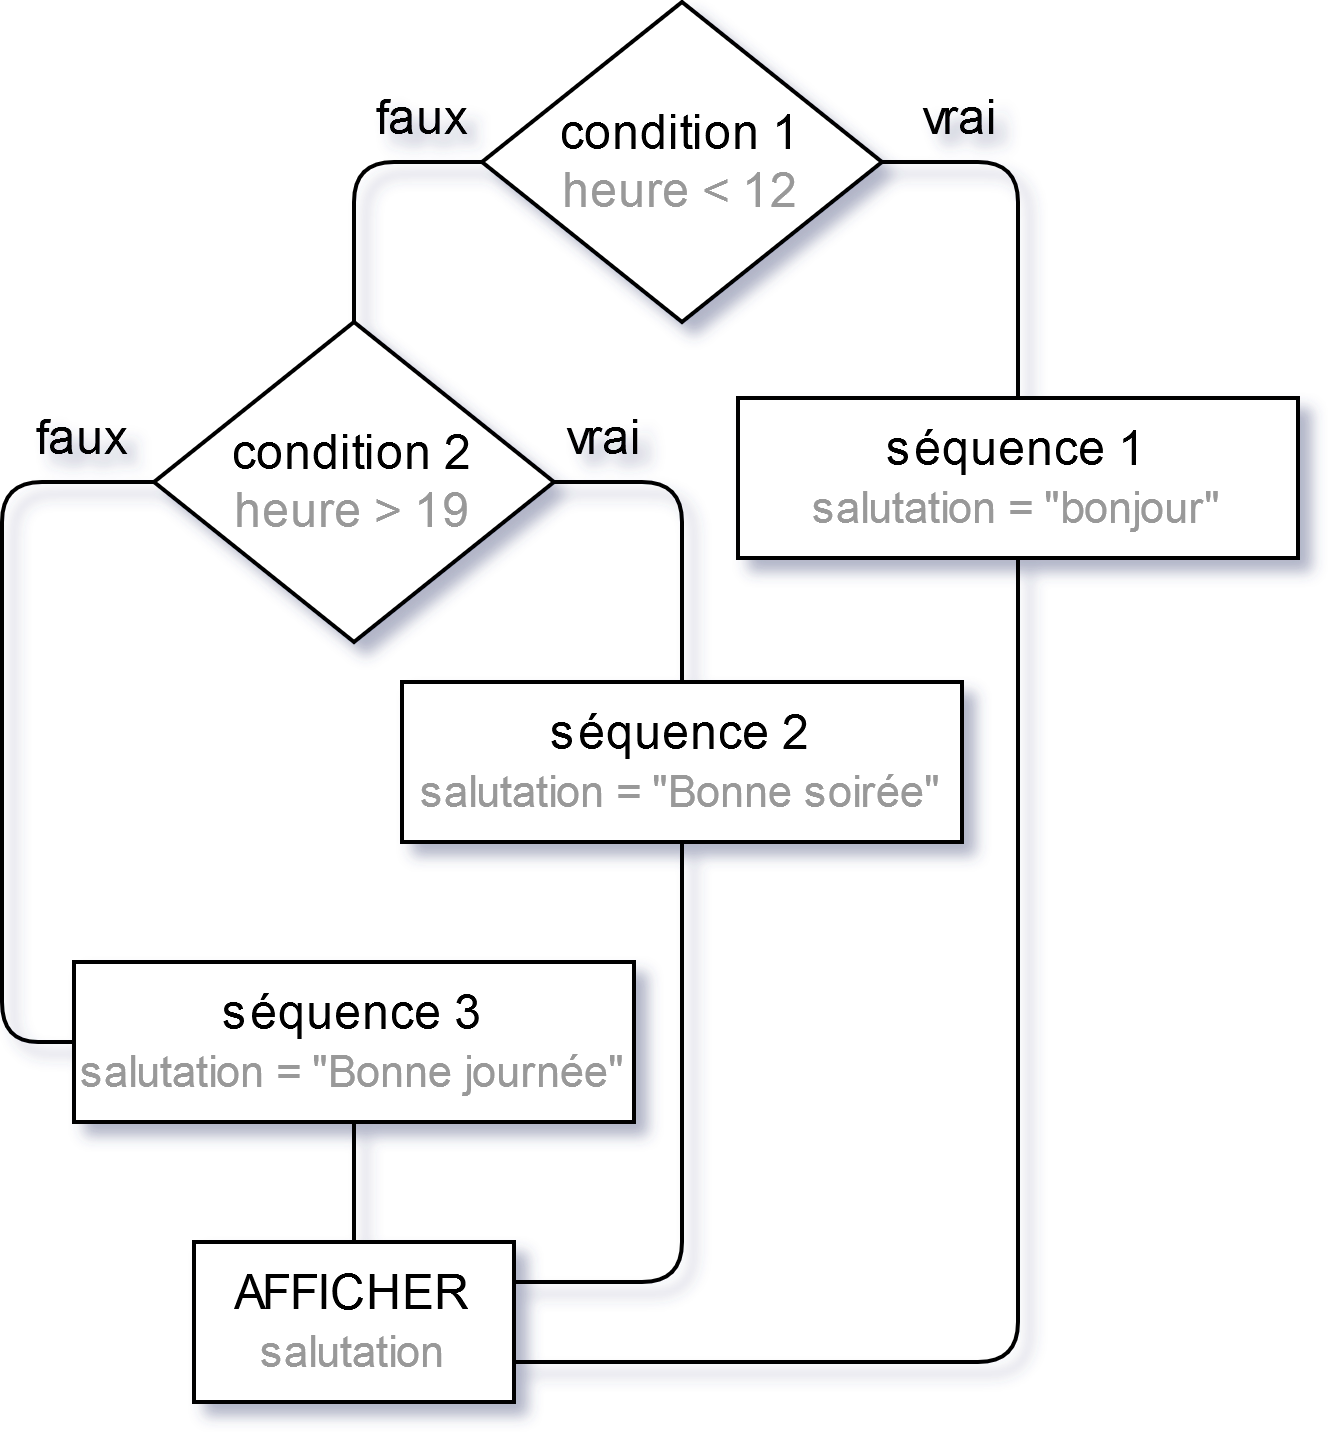

The diagram above was exported from draw.io. Its source (the exported page's mxGraphModel, read from the mxfile embedded in the PNG):
<mxGraphModel dx="1422" dy="831" grid="1" gridSize="10" guides="1" tooltips="1" connect="1" arrows="1" fold="1" page="1" pageScale="1" pageWidth="827" pageHeight="1169" math="0" shadow="1">
  <root>
    <mxCell id="0" />
    <mxCell id="1" parent="0" />
    <mxCell id="4bXPiwV6Js-99yKGBt36-2" value="condition 1&lt;br&gt;&lt;font color=&quot;#999999&quot;&gt;heure &amp;lt; 12&lt;/font&gt;" style="rhombus;whiteSpace=wrap;html=1;" parent="1" vertex="1">
      <mxGeometry x="350" y="60" width="100" height="80" as="geometry" />
    </mxCell>
    <mxCell id="4bXPiwV6Js-99yKGBt36-3" value="séquence 1&lt;br&gt;&lt;font style=&quot;font-size: 11px&quot; color=&quot;#999999&quot;&gt;salutation = &quot;bonjour&quot;&lt;/font&gt;" style="rounded=0;whiteSpace=wrap;html=1;" parent="1" vertex="1">
      <mxGeometry x="414" y="159" width="140" height="40" as="geometry" />
    </mxCell>
    <mxCell id="4bXPiwV6Js-99yKGBt36-5" value="faux" style="text;html=1;strokeColor=none;fillColor=none;align=center;verticalAlign=middle;whiteSpace=wrap;rounded=0;" parent="1" vertex="1">
      <mxGeometry x="315" y="79" width="40" height="20" as="geometry" />
    </mxCell>
    <mxCell id="4bXPiwV6Js-99yKGBt36-7" value="vrai" style="text;html=1;strokeColor=none;fillColor=none;align=center;verticalAlign=middle;whiteSpace=wrap;rounded=0;" parent="1" vertex="1">
      <mxGeometry x="450" y="79" width="40" height="20" as="geometry" />
    </mxCell>
    <mxCell id="4bXPiwV6Js-99yKGBt36-8" value="séquence 3&lt;br&gt;&lt;font style=&quot;font-size: 11px&quot; color=&quot;#999999&quot;&gt;salutation = &quot;Bonne journée&quot;&lt;/font&gt;" style="rounded=0;whiteSpace=wrap;html=1;" parent="1" vertex="1">
      <mxGeometry x="248" y="300" width="140" height="40" as="geometry" />
    </mxCell>
    <mxCell id="4bXPiwV6Js-99yKGBt36-11" value="AFFICHER&lt;br&gt;&lt;font style=&quot;font-size: 11px&quot; color=&quot;#999999&quot;&gt;salutation&lt;/font&gt;" style="rounded=0;whiteSpace=wrap;html=1;" parent="1" vertex="1">
      <mxGeometry x="278" y="370" width="80" height="40" as="geometry" />
    </mxCell>
    <mxCell id="4bXPiwV6Js-99yKGBt36-17" value="condition 2&lt;br&gt;&lt;font color=&quot;#999999&quot;&gt;heure &amp;gt; 19&lt;/font&gt;" style="rhombus;whiteSpace=wrap;html=1;" parent="1" vertex="1">
      <mxGeometry x="268" y="140" width="100" height="80" as="geometry" />
    </mxCell>
    <mxCell id="4bXPiwV6Js-99yKGBt36-19" value="faux" style="text;html=1;strokeColor=none;fillColor=none;align=center;verticalAlign=middle;whiteSpace=wrap;rounded=0;" parent="1" vertex="1">
      <mxGeometry x="230" y="159" width="40" height="20" as="geometry" />
    </mxCell>
    <mxCell id="4bXPiwV6Js-99yKGBt36-20" value="vrai" style="text;html=1;strokeColor=none;fillColor=none;align=center;verticalAlign=middle;whiteSpace=wrap;rounded=0;" parent="1" vertex="1">
      <mxGeometry x="361" y="159" width="40" height="20" as="geometry" />
    </mxCell>
    <mxCell id="4bXPiwV6Js-99yKGBt36-22" value="séquence 2&lt;br&gt;&lt;font style=&quot;font-size: 11px&quot; color=&quot;#999999&quot;&gt;salutation = &quot;Bonne soirée&quot;&lt;/font&gt;" style="rounded=0;whiteSpace=wrap;html=1;" parent="1" vertex="1">
      <mxGeometry x="330" y="230" width="140" height="40" as="geometry" />
    </mxCell>
    <mxCell id="4bXPiwV6Js-99yKGBt36-32" value="" style="endArrow=none;html=1;entryX=0;entryY=0.5;entryDx=0;entryDy=0;exitX=0.5;exitY=0;exitDx=0;exitDy=0;" parent="1" source="4bXPiwV6Js-99yKGBt36-17" target="4bXPiwV6Js-99yKGBt36-2" edge="1">
      <mxGeometry width="50" height="50" relative="1" as="geometry">
        <mxPoint x="360" y="240" as="sourcePoint" />
        <mxPoint x="410" y="190" as="targetPoint" />
        <Array as="points">
          <mxPoint x="318" y="100" />
        </Array>
      </mxGeometry>
    </mxCell>
    <mxCell id="4bXPiwV6Js-99yKGBt36-33" value="" style="endArrow=none;html=1;exitX=0.5;exitY=0;exitDx=0;exitDy=0;entryX=1;entryY=0.5;entryDx=0;entryDy=0;" parent="1" source="4bXPiwV6Js-99yKGBt36-3" target="4bXPiwV6Js-99yKGBt36-2" edge="1">
      <mxGeometry width="50" height="50" relative="1" as="geometry">
        <mxPoint x="540" y="127" as="sourcePoint" />
        <mxPoint x="590" y="77" as="targetPoint" />
        <Array as="points">
          <mxPoint x="484" y="100" />
        </Array>
      </mxGeometry>
    </mxCell>
    <mxCell id="4bXPiwV6Js-99yKGBt36-34" value="" style="endArrow=none;html=1;entryX=1;entryY=0.5;entryDx=0;entryDy=0;exitX=0.5;exitY=0;exitDx=0;exitDy=0;" parent="1" source="4bXPiwV6Js-99yKGBt36-22" target="4bXPiwV6Js-99yKGBt36-17" edge="1">
      <mxGeometry width="50" height="50" relative="1" as="geometry">
        <mxPoint x="360" y="240" as="sourcePoint" />
        <mxPoint x="380" y="180" as="targetPoint" />
        <Array as="points">
          <mxPoint x="400" y="180" />
        </Array>
      </mxGeometry>
    </mxCell>
    <mxCell id="4bXPiwV6Js-99yKGBt36-36" value="" style="endArrow=none;html=1;entryX=0;entryY=0.5;entryDx=0;entryDy=0;exitX=0;exitY=0.5;exitDx=0;exitDy=0;" parent="1" source="4bXPiwV6Js-99yKGBt36-8" target="4bXPiwV6Js-99yKGBt36-17" edge="1">
      <mxGeometry width="50" height="50" relative="1" as="geometry">
        <mxPoint x="220" y="320" as="sourcePoint" />
        <mxPoint x="220" y="230" as="targetPoint" />
        <Array as="points">
          <mxPoint x="230" y="320" />
          <mxPoint x="230" y="180" />
        </Array>
      </mxGeometry>
    </mxCell>
    <mxCell id="4bXPiwV6Js-99yKGBt36-37" value="" style="endArrow=none;html=1;entryX=0.5;entryY=1;entryDx=0;entryDy=0;exitX=1;exitY=0.75;exitDx=0;exitDy=0;" parent="1" source="4bXPiwV6Js-99yKGBt36-11" target="4bXPiwV6Js-99yKGBt36-3" edge="1">
      <mxGeometry width="50" height="50" relative="1" as="geometry">
        <mxPoint x="400" y="410" as="sourcePoint" />
        <mxPoint x="560" y="310" as="targetPoint" />
        <Array as="points">
          <mxPoint x="484" y="400" />
        </Array>
      </mxGeometry>
    </mxCell>
    <mxCell id="4bXPiwV6Js-99yKGBt36-38" value="" style="endArrow=none;html=1;entryX=0.5;entryY=1;entryDx=0;entryDy=0;exitX=1;exitY=0.25;exitDx=0;exitDy=0;" parent="1" source="4bXPiwV6Js-99yKGBt36-11" target="4bXPiwV6Js-99yKGBt36-22" edge="1">
      <mxGeometry width="50" height="50" relative="1" as="geometry">
        <mxPoint x="380" y="370" as="sourcePoint" />
        <mxPoint x="490" y="300" as="targetPoint" />
        <Array as="points">
          <mxPoint x="400" y="380" />
        </Array>
      </mxGeometry>
    </mxCell>
    <mxCell id="4bXPiwV6Js-99yKGBt36-39" value="" style="endArrow=none;html=1;entryX=0.5;entryY=1;entryDx=0;entryDy=0;exitX=0.5;exitY=0;exitDx=0;exitDy=0;" parent="1" source="4bXPiwV6Js-99yKGBt36-11" target="4bXPiwV6Js-99yKGBt36-8" edge="1">
      <mxGeometry width="50" height="50" relative="1" as="geometry">
        <mxPoint x="198" y="415" as="sourcePoint" />
        <mxPoint x="248" y="365" as="targetPoint" />
      </mxGeometry>
    </mxCell>
  </root>
</mxGraphModel>